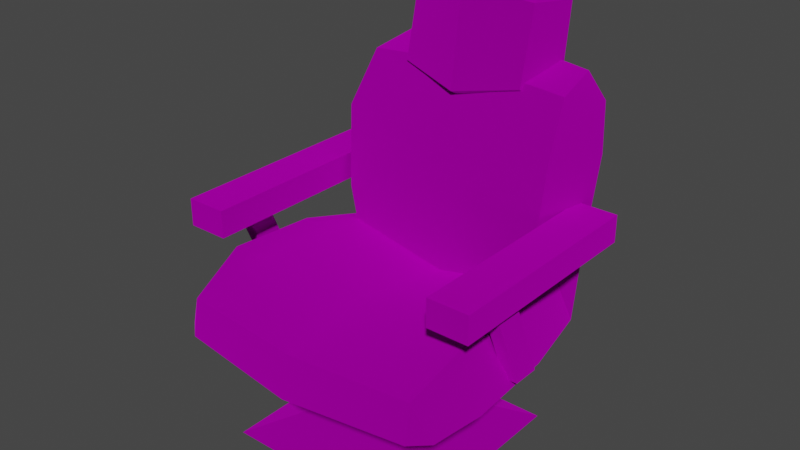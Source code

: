 # Source: chair_saloon.blend  (saved by Blender 3.4.6; exported with 4.5.12 LTS)
import bpy
from mathutils import Matrix  # noqa: F401  (used for matrix-valued properties, if any)

bpy.ops.wm.read_factory_settings(use_empty=True)
scene = bpy.context.scene
scene.name = 'Scene'

# ---- collections
col_collection = bpy.data.collections.new('Collection'); scene.collection.children.link(col_collection)
col_export = bpy.data.collections.new('Export'); scene.collection.children.link(col_export)

# ---- images (referenced by path relative to the original .blend; pixels are not part of the script)
import os
ASSET_DIR = os.environ.get("B2B_ASSET_DIR", "")  # directory of the original .blend (textures are referenced by path, not embedded)
HERE = os.path.dirname(os.path.abspath(__file__))  # packed textures are extracted next to this script under _unpacked/

def load_image(name, relpath, width, height, colorspace="sRGB"):
    """Load a texture the original file referenced (path relative to the .blend, or extracted next to this script)."""
    p = next((c for c in (os.path.join(HERE, relpath), os.path.join(ASSET_DIR, relpath)) if relpath and os.path.exists(c)), "")
    if p:
        img = bpy.data.images.load(p, check_existing=True)
        img.name = name
    else:  # same state as the original file: an image datablock whose file is absent (Cycles renders it pink)
        img = bpy.data.images.new(name, width, height)
        img.source = "FILE"
        img.filepath = "//" + (relpath or name)
    img.colorspace_settings.name = colorspace
    return img
img_chair_salon_01_png_001 = load_image('chair_salon_01.png.001', 'chair_salon_01.png', 1024, 1024, 'sRGB')

# ---- materials (node trees are filled in below, after node groups)
mat_dummymtl_rsrc_world_prop_generic_interior_furniture_chairs_chai = bpy.data.materials.new('dummymtl-rsrc.world.prop.generic.interior.furniture.chairs.chai')
mat_dummymtl_rsrc_world_prop_generic_interior_furniture_chairs_chai.use_backface_culling = True
mat_dummymtl_rsrc_world_prop_generic_interior_furniture_chairs_chai.use_transparent_shadow = False

# ---- material node trees
mat_dummymtl_rsrc_world_prop_generic_interior_furniture_chairs_chai.use_nodes = True; mat_dummymtl_rsrc_world_prop_generic_interior_furniture_chairs_chai.node_tree.nodes.clear()
_N = mat_dummymtl_rsrc_world_prop_generic_interior_furniture_chairs_chai.node_tree.nodes; _L = mat_dummymtl_rsrc_world_prop_generic_interior_furniture_chairs_chai.node_tree.links
n0 = _N.new('ShaderNodeBsdfPrincipled'); n0.name = 'Principled BSDF'; n0.location = (10, 300)
n0.distribution = 'GGX'
n0.subsurface_method = 'RANDOM_WALK_SKIN'
n0.inputs[1].default_value = 1.0
n0.inputs[2].default_value = 1.0
n0.inputs[27].default_value = (0.0, 0.0, 0.0, 1.0)
n0.inputs[28].default_value = 1.0
n1 = _N.new('ShaderNodeOutputMaterial'); n1.name = 'Material Output'; n1.location = (320, 270)
n2 = _N.new('ShaderNodeTexImage'); n2.name = 'Image Texture'; n2.location = (-343, 205)
n2.image = img_chair_salon_01_png_001
_L.new(n0.outputs[0], n1.inputs[0])
_L.new(n2.outputs[0], n0.inputs[0])
n1.is_active_output = True

# ---- world
world_world = bpy.data.worlds.new('World'); scene.world = world_world
world_world.use_nodes = True; world_world.node_tree.nodes.clear()
_N = world_world.node_tree.nodes; _L = world_world.node_tree.links
n0 = _N.new('ShaderNodeOutputWorld'); n0.name = 'World Output'; n0.location = (300, 300)
n1 = _N.new('ShaderNodeBackground'); n1.name = 'Background'; n1.location = (10, 300)
n1.inputs[0].default_value = (0.05088, 0.05088, 0.05088, 1.0)
_L.new(n1.outputs[0], n0.inputs[0])
n0.is_active_output = True
world_world.color = (0.05088, 0.05088, 0.05088)
world_world.use_sun_shadow = False
world_world.sun_shadow_jitter_overblur = 0.0

# ---- meshes
me_rsrc_world_prop_generic_interior_furniture_chairs_chair_salon_0 = bpy.data.meshes.new('rsrc.world.prop.generic.interior.furniture.chairs.chair_salon_0')
me_rsrc_world_prop_generic_interior_furniture_chairs_chair_salon_0.from_pydata([(-0.3, 0.0, -0.24), (0.3, 0.0, -0.24), (0.3, 0.0, 0.36), (-0.3, 0.0, 0.36), (-0.05, -0.12, 0.11), (0.05, -0.12, 0.01), (0.05, -0.4, 0.01), (-0.05, -0.4, 0.01), (0.05, -0.12, 0.11), (-0.05, -0.4, 0.11), (0.05, -0.4, 0.11), (-0.05, -0.12, 0.01), (0.34, -0.6, 0.42), (0.46, -0.6, 0.42), (0.46, -0.6, -0.22), (0.46, -0.68, 0.42), (0.46, -0.68, -0.22), (0.34, -0.68, 0.42), (0.34, -0.6, -0.22), (0.34, -0.68, -0.22), (0.44, -0.36, 0.1), (0.4, -0.36, 0.02), (0.4, -0.6, 0.0), (0.44, -0.6, 0.0), (0.4, -0.36, 0.1), (0.44, -0.6, -0.08), (0.4, -0.6, -0.08), (0.44, -0.36, 0.02), (-0.34, -0.6, 0.42), (-0.46, -0.68, 0.42), (-0.34, -0.6, -0.22), (-0.46, -0.6, -0.22), (-0.46, -0.6, 0.42), (-0.46, -0.68, -0.22), (-0.34, -0.68, 0.42), (-0.34, -0.68, -0.22), (-0.44, -0.36, 0.1), (-0.4, -0.6, 0.0), (-0.44, -0.6, 0.0), (-0.4, -0.36, 0.1), (-0.44, -0.6, -0.08), (-0.4, -0.6, -0.08), (-0.44, -0.36, 0.02), (-0.4, -0.36, 0.02), (0.3639, -0.3377, -0.3245), (-0.0007365, -0.32, -0.36), (-0.4355, -0.34, -0.12), (0.4134, -0.336, 0.16), (0.33, -0.4618, 0.36), (0.3686, -0.52, 0.12), (0.434, -0.34, -0.12), (-0.0004288, -0.4018, 0.36), (0.387, -0.5251, -0.1347), (0.4152, -0.34, -0.2802), (0.3635, -0.4482, -0.3056), (-0.0007365, -0.4318, -0.3254), (-0.3654, -0.3377, -0.3245), (-0.365, -0.4482, -0.3056), (-0.4167, -0.34, -0.2802), (-0.3885, -0.5251, -0.1347), (-0.4142, -0.336, 0.16), (-0.3695, -0.52, 0.12), (-0.33, -0.4618, 0.36), (-0.0007365, -0.4737, -0.06134), (0.31, -0.3456, 0.2977), (0.3505, -0.32, 0.4179), (0.317, -0.5925, 0.2549), (0.3674, -0.8055, 0.482), (-9.782e-06, -0.3482, 0.2779), (0.33, -0.8328, 0.2771), (0.3533, -0.9446, 0.5003), (0.3099, -0.9809, 0.3667), (-9.782e-06, -1.009, 0.3595), (-9.782e-06, -1.043, 0.5133), (-0.3099, -0.9809, 0.3667), (-0.3533, -0.9446, 0.5003), (-0.3674, -0.8055, 0.482), (-0.3301, -0.8328, 0.2771), (-0.3543, -0.5675, 0.4506), (-0.317, -0.5925, 0.2549), (-0.3505, -0.32, 0.4179), (-0.31, -0.3456, 0.2977), (-9.782e-06, -0.7554, 0.2373), (0.2083, -1.175, 0.5427), (0.2083, -0.8776, 0.5035), (0.1525, -1.24, 0.5512), (-0.2005, -1.175, 0.5427), (-0.000748, -0.32, 0.4179), (0.3543, -0.5675, 0.4506), (0.2916, -1.01, 0.5089), (-0.2916, -1.01, 0.5089), (-0.1447, -1.24, 0.5512), (-0.1818, -1.193, 0.3939), (-0.2005, -0.8776, 0.5035), (0.003891, -1.254, 0.5531), (-0.1818, -0.9778, 0.3453), (0.003891, -0.838, 0.4983), (0.003891, -1.221, 0.337), (0.003891, -0.9434, 0.3004), (0.1896, -1.193, 0.3939), (0.1896, -0.9778, 0.3453)], [], [(0, 1, 5), (5, 11, 0), (1, 2, 8), (8, 5, 1), (2, 3, 4), (4, 8, 2), (3, 0, 11), (11, 4, 3), (11, 5, 6), (6, 7, 11), (5, 8, 10), (10, 6, 5), (8, 4, 9), (9, 10, 8), (4, 11, 7), (7, 9, 4), (12, 17, 15), (15, 13, 12), (18, 14, 16), (16, 19, 18), (12, 13, 14), (14, 18, 12), (13, 15, 16), (16, 14, 13), (15, 17, 19), (19, 16, 15), (17, 12, 18), (18, 19, 17), (24, 20, 27), (27, 21, 24), (22, 23, 20), (20, 24, 22), (23, 25, 27), (27, 20, 23), (25, 26, 21), (21, 27, 25), (26, 22, 24), (24, 21, 26), (28, 29, 34), (29, 28, 32), (30, 33, 31), (33, 30, 35), (28, 31, 32), (31, 28, 30), (32, 33, 29), (33, 32, 31), (29, 35, 34), (35, 29, 33), (34, 30, 28), (30, 34, 35), (39, 42, 36), (42, 39, 43), (37, 36, 38), (36, 37, 39), (38, 42, 40), (42, 38, 36), (40, 43, 41), (43, 40, 42), (41, 39, 37), (39, 41, 43), (50, 53, 44), (50, 44, 45), (58, 45, 56), (45, 58, 46), (45, 87, 50), (45, 46, 87), (46, 60, 87), (60, 80, 87), (47, 50, 87), (65, 47, 87), (47, 65, 48), (48, 49, 47), (50, 47, 49), (51, 49, 48), (49, 52, 50), (53, 50, 52), (54, 53, 52), (53, 54, 44), (45, 44, 54), (54, 55, 45), (55, 54, 52), (56, 45, 55), (57, 56, 55), (58, 56, 57), (59, 58, 57), (55, 59, 57), (58, 59, 46), (60, 46, 59), (59, 61, 60), (80, 60, 61), (61, 62, 80), (51, 62, 61), (63, 61, 59), (61, 63, 51), (59, 55, 63), (52, 63, 55), (49, 51, 63), (63, 52, 49), (64, 65, 88), (88, 66, 64), (66, 88, 67), (64, 66, 68), (67, 69, 66), (69, 67, 70), (70, 71, 69), (71, 70, 89), (71, 89, 72), (72, 69, 71), (89, 73, 72), (74, 72, 73), (73, 90, 74), (90, 75, 74), (74, 75, 76), (76, 77, 74), (72, 74, 77), (77, 76, 78), (78, 79, 77), (79, 78, 80), (80, 81, 79), (68, 79, 81), (82, 77, 79), (79, 68, 82), (77, 82, 72), (69, 72, 82), (82, 68, 66), (82, 66, 69), (96, 83, 84), (96, 85, 83), (85, 96, 94), (91, 94, 96), (86, 91, 96), (96, 93, 86), (87, 88, 65), (87, 67, 88), (87, 70, 67), (87, 89, 70), (89, 87, 73), (90, 73, 87), (75, 90, 87), (87, 76, 75), (87, 78, 76), (87, 80, 78), (91, 86, 92), (92, 86, 93), (94, 91, 92), (93, 95, 92), (95, 93, 96), (92, 97, 94), (97, 92, 95), (85, 94, 97), (96, 98, 95), (95, 98, 97), (98, 96, 84), (99, 85, 97), (99, 97, 98), (99, 83, 85), (83, 99, 100), (100, 84, 83), (98, 100, 99), (84, 100, 98)])
me_rsrc_world_prop_generic_interior_furniture_chairs_chair_salon_0.polygons.foreach_set('use_smooth', [True] * 160)
_k = set([(0, 11), (1, 5), (2, 8), (3, 4), (4, 8), (4, 9), (4, 11), (5, 6), (5, 8), (5, 11), (7, 11), (8, 10), (12, 13), (12, 17), (12, 18), (13, 14), (13, 15), (14, 16), (14, 18), (15, 16), (15, 17), (16, 19), (17, 19), (18, 19), (20, 23), (20, 24), (20, 27), (21, 24), (21, 26), (21, 27), (22, 24), (25, 27), (28, 30), (28, 32), (28, 34), (29, 32), (29, 33), (29, 34), (30, 31), (30, 35), (31, 32), (31, 33), (33, 35), (34, 35), (36, 38), (36, 39), (36, 42), (37, 39), (39, 43), (40, 42), (41, 43), (42, 43), (44, 45), (44, 53), (44, 54), (45, 56), (46, 58), (46, 60), (47, 50), (47, 65), (48, 49), (49, 52), (50, 53), (52, 54), (53, 54), (54, 55), (55, 57), (56, 57), (56, 58), (57, 58), (57, 59), (59, 61), (60, 80), (61, 62), (64, 66), (65, 87), (65, 88), (66, 69), (67, 70), (67, 88), (69, 71), (70, 89), (71, 72), (71, 89), (72, 74), (73, 89), (73, 90), (74, 75), (74, 77), (74, 90), (75, 76), (75, 90), (76, 78), (77, 79), (78, 80), (79, 81), (80, 87), (83, 84), (83, 85), (83, 99), (84, 96), (84, 100), (85, 94), (85, 99), (86, 91), (86, 92), (86, 93), (91, 92), (91, 94), (92, 95), (92, 97), (93, 95), (93, 96), (95, 98), (97, 98), (97, 99), (98, 100), (99, 100)])
me_rsrc_world_prop_generic_interior_furniture_chairs_chair_salon_0.attributes.new('sharp_edge', 'BOOLEAN', 'EDGE').data.foreach_set('value', [ (min(e.vertices), max(e.vertices)) in _k for e in me_rsrc_world_prop_generic_interior_furniture_chairs_chair_salon_0.edges])
_k = {(12, 13): 1.0, (22, 24): 1.0, (34, 35): 1.0, (37, 39): 1.0, (40, 42): 1.0, (50, 53): 1.0, (54, 55): 1.0, (56, 57): 1.0, (56, 58): 1.0, (69, 71): 1.0, (72, 74): 1.0, (75, 76): 1.0, (79, 81): 1.0, (91, 92): 1.0, (91, 94): 1.0, (5, 6): 1.0, (15, 16): 1.0, (57, 58): 1.0, (57, 59): 1.0, (66, 69): 1.0, (76, 78): 1.0, (83, 84): 1.0, (83, 85): 1.0, (95, 98): 1.0, (98, 100): 1.0, (18, 19): 1.0, (44, 45): 1.0, (48, 49): 1.0, (52, 54): 1.0, (61, 62): 1.0, (64, 66): 1.0, (67, 70): 1.0, (71, 72): 1.0, (74, 75): 1.0, (74, 77): 1.0, (77, 79): 1.0, (92, 95): 1.0, (92, 97): 1.0, (49, 52): 1.0, (53, 54): 1.0, (55, 57): 1.0, (59, 61): 1.0, (78, 80): 1.0, (93, 95): 1.0, (93, 96): 1.0, (97, 98): 1.0, (97, 99): 1.0, (99, 100): 1.0, (0, 11): 1.0, (1, 5): 1.0, (2, 8): 1.0, (3, 4): 1.0, (5, 11): 1.0, (7, 11): 1.0, (5, 8): 1.0, (4, 8): 1.0, (8, 10): 1.0, (4, 11): 1.0, (4, 9): 1.0, (12, 17): 1.0, (14, 18): 1.0, (12, 18): 1.0, (13, 15): 1.0, (13, 14): 1.0, (15, 17): 1.0, (17, 19): 1.0, (20, 24): 1.0, (21, 24): 1.0, (20, 23): 1.0, (25, 27): 1.0, (21, 26): 1.0, (28, 34): 1.0, (28, 32): 1.0, (30, 31): 1.0, (30, 35): 1.0, (28, 30): 1.0, (29, 32): 1.0, (31, 32): 1.0, (29, 34): 1.0, (29, 33): 1.0, (36, 39): 1.0, (39, 43): 1.0, (36, 38): 1.0, (41, 43): 1.0, (46, 58): 1.0, (60, 80): 1.0, (47, 50): 1.0, (47, 65): 1.0, (44, 54): 1.0, (46, 60): 1.0, (67, 88): 1.0, (84, 96): 1.0, (65, 87): 1.0, (80, 87): 1.0, (86, 91): 1.0, (85, 94): 1.0, (85, 99): 1.0, (14, 16): 1.0, (20, 27): 1.0, (31, 33): 1.0, (33, 35): 1.0, (36, 42): 1.0, (42, 43): 1.0, (44, 53): 1.0, (70, 89): 1.0, (73, 90): 1.0, (65, 88): 1.0, (73, 89): 1.0, (86, 92): 1.0, (86, 93): 1.0, (16, 19): 1.0, (21, 27): 1.0, (45, 56): 1.0, (71, 89): 1.0, (74, 90): 1.0, (84, 100): 1.0, (75, 90): 1.0, (83, 99): 1.0}
me_rsrc_world_prop_generic_interior_furniture_chairs_chair_salon_0.attributes.new('crease_edge', 'FLOAT', 'EDGE').data.foreach_set('value', [_k.get((min(e.vertices), max(e.vertices)), 0.0) for e in me_rsrc_world_prop_generic_interior_furniture_chairs_chair_salon_0.edges])
_uv = me_rsrc_world_prop_generic_interior_furniture_chairs_chair_salon_0.uv_layers.new(name='UVMap')
_uv.uv.foreach_set('vector', [0.003741, 0.297, 0.003741, 0.003465, 0.1394, 0.1258, 0.1394, 0.1258, 0.1394, 0.1747, 0.003741, 0.297, 0.003741, 0.297, 0.003741, 0.003465, 0.1394, 0.1258, 0.1394, 0.1258, 0.1394, 0.1747, 0.003741, 0.297, 0.003741, 0.297, 0.003741, 0.003465, 0.1394, 0.1258, 0.1394, 0.1258, 0.1394, 0.1747, 0.003741, 0.297, 0.003741, 0.297, 0.003741, 0.003465, 0.1394, 0.1258, 0.1394, 0.1258, 0.1394, 0.1747, 0.003741, 0.297, 0.07092, 0.05026, 0.07092, 0.001614, 0.2071, 0.001614, 0.2071, 0.001614, 0.2071, 0.05026, 0.07092, 0.05026, 0.07092, 0.05026, 0.07092, 0.001614, 0.2071, 0.001614, 0.2071, 0.001614, 0.2071, 0.05026, 0.07092, 0.05026, 0.07092, 0.05026, 0.07092, 0.001614, 0.2071, 0.001614, 0.2071, 0.001614, 0.2071, 0.05026, 0.07092, 0.05026, 0.07092, 0.05026, 0.07092, 0.001614, 0.2071, 0.001614, 0.2071, 0.001614, 0.2071, 0.05026, 0.07092, 0.05026, 0.7785, 0.986, 0.7785, 0.9363, 0.853, 0.9363, 0.853, 0.9363, 0.853, 0.986, 0.7785, 0.986, 0.7773, 0.4722, 0.8519, 0.4722, 0.8519, 0.522, 0.8519, 0.522, 0.7773, 0.522, 0.7773, 0.4722, 0.9918, 0.9262, 0.9172, 0.9262, 0.9172, 0.5285, 0.9172, 0.5285, 0.9918, 0.5285, 0.9918, 0.9262, 0.9089, 0.9262, 0.8592, 0.9262, 0.8592, 0.5285, 0.8592, 0.5285, 0.9089, 0.5285, 0.9089, 0.9262, 0.8519, 0.9262, 0.7773, 0.9262, 0.7773, 0.5285, 0.7773, 0.5285, 0.8519, 0.5285, 0.8519, 0.9262, 0.7664, 0.9262, 0.7167, 0.9262, 0.7167, 0.5285, 0.7167, 0.5285, 0.7664, 0.5285, 0.7664, 0.9262, 1.304, 0.9797, 1.304, 1.005, 1.252, 1.005, 1.252, 1.005, 1.252, 0.9797, 1.304, 0.9797, 0.6033, 0.5907, 0.5733, 0.5907, 0.5733, 0.4109, 0.5733, 0.4109, 0.6033, 0.4109, 0.6033, 0.5907, 0.569, 0.5908, 0.5177, 0.612, 0.5181, 0.4315, 0.5181, 0.4315, 0.5694, 0.4102, 0.569, 0.5908, 0.5141, 0.6116, 0.4841, 0.6116, 0.4841, 0.4318, 0.4841, 0.4318, 0.5141, 0.4318, 0.5141, 0.6116, 0.6591, 0.612, 0.6078, 0.5908, 0.6074, 0.4102, 0.6074, 0.4102, 0.6587, 0.4315, 0.6591, 0.612, 0.7785, 0.986, 0.853, 0.9363, 0.7785, 0.9363, 0.853, 0.9363, 0.7785, 0.986, 0.853, 0.986, 0.7773, 0.4722, 0.8519, 0.522, 0.8519, 0.4722, 0.8519, 0.522, 0.7773, 0.4722, 0.7773, 0.522, 0.9918, 0.9262, 0.9172, 0.5285, 0.9172, 0.9262, 0.9172, 0.5285, 0.9918, 0.9262, 0.9918, 0.5285, 0.9089, 0.9262, 0.8592, 0.5285, 0.8592, 0.9262, 0.8592, 0.5285, 0.9089, 0.9262, 0.9089, 0.5285, 0.8519, 0.9262, 0.7773, 0.5285, 0.7773, 0.9262, 0.7773, 0.5285, 0.8519, 0.9262, 0.8519, 0.5285, 0.7664, 0.9262, 0.7167, 0.5285, 0.7167, 0.9262, 0.7167, 0.5285, 0.7664, 0.9262, 0.7664, 0.5285, 1.304, 0.9797, 1.252, 1.005, 1.304, 1.005, 1.252, 1.005, 1.304, 0.9797, 1.252, 0.9797, 0.6033, 0.5907, 0.5733, 0.4109, 0.5733, 0.5907, 0.5733, 0.4109, 0.6033, 0.5907, 0.6033, 0.4109, 0.569, 0.5908, 0.5181, 0.4315, 0.5177, 0.612, 0.5181, 0.4315, 0.569, 0.5908, 0.5694, 0.4102, 0.5141, 0.6116, 0.4841, 0.4318, 0.4841, 0.6116, 0.4841, 0.4318, 0.5141, 0.6116, 0.5141, 0.4318, 0.6591, 0.612, 0.6074, 0.4102, 0.6078, 0.5908, 0.6074, 0.4102, 0.6591, 0.612, 0.6587, 0.4315, -1.711, -0.4597, -1.732, -0.2538, -1.788, -0.1968, -1.711, -0.4597, -1.788, -0.1968, -2.187, -0.1516, -2.642, -0.2538, -2.187, -0.1516, -2.586, -0.1968, -2.187, -0.1516, -2.642, -0.2538, -2.663, -0.4597, -2.187, -0.1516, -2.187, -1.152, -1.711, -0.4597, -2.187, -0.1516, -2.663, -0.4597, -2.187, -1.152, -2.663, -0.4597, -2.663, -0.8197, -2.187, -1.152, -2.663, -0.8197, -2.638, -1.152, -2.187, -1.152, -1.711, -0.8197, -1.711, -0.4597, -2.187, -1.152, -1.737, -1.152, -1.711, -0.8197, -2.187, -1.152, 0.4086, 0.0181, 0.2408, 0.02715, 0.2592, 0.1336, 0.2592, 0.1336, 0.4109, 0.1668, 0.4086, 0.0181, 0.5962, 0.01508, 0.4086, 0.0181, 0.4109, 0.1668, 0.3189, 0.3368, 0.4109, 0.1668, 0.2592, 0.1336, 0.4109, 0.1668, 0.5812, 0.165, 0.5962, 0.01508, 0.7063, 0.0236, 0.5962, 0.01508, 0.5812, 0.165, 0.712, 0.126, 0.7063, 0.0236, 0.5812, 0.165, 0.7063, 0.0236, 0.712, 0.126, 0.743, 0.05326, 0.8164, 0.2685, 0.743, 0.05326, 0.712, 0.126, 0.712, 0.126, 0.7745, 0.3423, 0.8164, 0.2685, 0.7745, 0.3423, 0.712, 0.126, 0.5812, 0.165, 0.7426, 0.05341, 0.8164, 0.2685, 0.7745, 0.3423, 0.7115, 0.1263, 0.7426, 0.05341, 0.7745, 0.3423, 0.7058, 0.02383, 0.7426, 0.05341, 0.7115, 0.1263, 0.5808, 0.1655, 0.7058, 0.02383, 0.7115, 0.1263, 0.7745, 0.3423, 0.5808, 0.1655, 0.7115, 0.1263, 0.7058, 0.02383, 0.5808, 0.1655, 0.5957, 0.01548, 0.4083, 0.01877, 0.5957, 0.01548, 0.5808, 0.1655, 0.5808, 0.1655, 0.4105, 0.1675, 0.4083, 0.01877, 0.2406, 0.02804, 0.4083, 0.01877, 0.4105, 0.1675, 0.4105, 0.1675, 0.259, 0.1345, 0.2406, 0.02804, 0.3189, 0.3368, 0.259, 0.1345, 0.4105, 0.1675, 0.5901, 0.3751, 0.4105, 0.1675, 0.5808, 0.1655, 0.4105, 0.1675, 0.5901, 0.3751, 0.3189, 0.3368, 0.5808, 0.1655, 0.7745, 0.3423, 0.5901, 0.3751, 0.5812, 0.165, 0.5901, 0.3751, 0.7745, 0.3423, 0.4109, 0.1668, 0.3189, 0.3368, 0.5901, 0.3751, 0.5901, 0.3751, 0.5812, 0.165, 0.4109, 0.1668, 0.113, 0.3227, 0.0122, 0.3322, 0.002554, 0.5399, 0.002554, 0.5399, 0.1485, 0.5073, 0.113, 0.3227, 0.1485, 0.5073, 0.002554, 0.5399, 0.002146, 0.7415, 0.113, 0.3227, 0.1485, 0.5073, 0.3208, 0.3607, 0.002146, 0.7415, 0.1538, 0.7081, 0.1485, 0.5073, 0.1538, 0.7081, 0.002146, 0.7415, 0.01662, 0.8625, 0.01662, 0.8625, 0.1305, 0.8586, 0.1538, 0.7081, 0.1305, 0.8586, 0.01662, 0.8625, 0.06064, 0.9276, 0.1305, 0.8586, 0.06064, 0.9276, 0.3477, 0.9251, 0.3477, 0.9251, 0.1538, 0.7081, 0.1305, 0.8586, 0.06064, 0.9276, 0.2591, 0.9987, 0.3477, 0.9251, 0.1301, 0.8605, 0.3477, 0.9251, 0.2591, 0.9987, 0.2591, 0.9987, 0.06047, 0.929, 0.1301, 0.8605, 0.06047, 0.929, 0.01631, 0.8641, 0.1301, 0.8605, 0.1301, 0.8605, 0.01631, 0.8641, 0.001734, 0.7428, 0.001734, 0.7428, 0.1533, 0.71, 0.1301, 0.8605, 0.3477, 0.9251, 0.1301, 0.8605, 0.1533, 0.71, 0.1533, 0.71, 0.001734, 0.7428, 0.00204, 0.5406, 0.00204, 0.5406, 0.1478, 0.5086, 0.1533, 0.71, 0.1478, 0.5086, 0.00204, 0.5406, 0.01161, 0.3322, 0.01161, 0.3322, 0.1124, 0.3229, 0.1478, 0.5086, 0.3208, 0.3607, 0.1478, 0.5086, 0.1124, 0.3229, 0.392, 0.6814, 0.1533, 0.71, 0.1478, 0.5086, 0.1478, 0.5086, 0.3208, 0.3607, 0.392, 0.6814, 0.1533, 0.71, 0.392, 0.6814, 0.3477, 0.9251, 0.1538, 0.7081, 0.3477, 0.9251, 0.392, 0.6814, 0.392, 0.6814, 0.3208, 0.3607, 0.1485, 0.5073, 0.392, 0.6814, 0.1485, 0.5073, 0.1538, 0.7081, 1.0, 0.2332, 0.9053, 0.3803, 0.9053, 0.2505, 1.0, 0.2332, 0.9311, 0.4086, 0.9053, 0.3803, 0.9311, 0.4086, 1.0, 0.2332, 1.0, 0.4149, 1.069, 0.4086, 1.0, 0.4149, 1.0, 0.2332, 1.095, 0.3803, 1.069, 0.4086, 1.0, 0.2332, 1.0, 0.2332, 1.095, 0.2505, 1.095, 0.3803, 1.0, 0.006463, 0.8358, 0.1145, 0.8484, 0.006464, 1.0, 0.006463, 0.8298, 0.2183, 0.8358, 0.1145, 1.0, 0.006463, 0.8363, 0.279, 0.8298, 0.2183, 1.0, 0.006463, 0.8649, 0.3076, 0.8363, 0.279, 0.8649, 0.3076, 1.0, 0.006463, 1.0, 0.3221, 1.135, 0.3076, 1.0, 0.3221, 1.0, 0.006463, 1.164, 0.279, 1.135, 0.3076, 1.0, 0.006463, 1.0, 0.006463, 1.17, 0.2183, 1.164, 0.279, 1.0, 0.006463, 1.164, 0.1145, 1.17, 0.2183, 1.0, 0.006463, 1.152, 0.006464, 1.164, 0.1145, 0.6636, 0.9649, 0.7002, 0.9015, 0.5916, 0.8884, 0.5916, 0.8884, 0.7002, 0.9015, 0.6998, 0.6381, 0.5663, 0.9937, 0.6636, 0.9649, 0.5916, 0.8884, 0.6998, 0.6381, 0.5785, 0.6933, 0.5916, 0.8884, 0.5785, 0.6933, 0.6998, 0.6381, 0.5657, 0.6249, 0.5916, 0.8884, 0.431, 0.9201, 0.5663, 0.9937, 0.431, 0.9201, 0.5916, 0.8884, 0.5785, 0.6933, 0.6639, 0.9647, 0.5663, 0.9937, 0.431, 0.9201, 0.5657, 0.6249, 0.4306, 0.6743, 0.5785, 0.6933, 0.5785, 0.6933, 0.4306, 0.6743, 0.431, 0.9201, 0.4306, 0.6743, 0.5657, 0.6249, 0.6998, 0.6378, 0.5914, 0.8878, 0.6639, 0.9647, 0.431, 0.9201, 0.5914, 0.8878, 0.431, 0.9201, 0.4306, 0.6743, 0.5914, 0.8878, 0.7003, 0.9011, 0.6639, 0.9647, 0.7003, 0.9011, 0.5914, 0.8878, 0.5781, 0.6928, 0.5781, 0.6928, 0.6998, 0.6378, 0.7003, 0.9011, 0.4306, 0.6743, 0.5781, 0.6928, 0.5914, 0.8878, 0.6998, 0.6378, 0.5781, 0.6928, 0.4306, 0.6743])
me_rsrc_world_prop_generic_interior_furniture_chairs_chair_salon_0.materials.append(mat_dummymtl_rsrc_world_prop_generic_interior_furniture_chairs_chai)
me_rsrc_world_prop_generic_interior_furniture_chairs_chair_salon_0.update()
me_rsrc_world_prop_generic_interior_furniture_chairs_chair_salon_0.normals_split_custom_set([tuple(v) for v in zip(*[iter([0.0, -0.9015, -0.4327, 0.0, -0.9015, -0.4327, 0.0, -0.9015, -0.4327, 0.0, -0.9015, -0.4327, 0.0, -0.9015, -0.4327, 0.0, -0.9015, -0.4327, 0.4327, -0.9015, 0.0, 0.4327, -0.9015, 0.0, 0.4327, -0.9015, 0.0, 0.4327, -0.9015, 0.0, 0.4327, -0.9015, 0.0, 0.4327, -0.9015, 0.0, 0.0, -0.9015, 0.4327, 0.0, -0.9015, 0.4327, 0.0, -0.9015, 0.4327, 0.0, -0.9015, 0.4327, 0.0, -0.9015, 0.4327, 0.0, -0.9015, 0.4327, -0.4327, -0.9015, 0.0, -0.4327, -0.9015, 0.0, -0.4327, -0.9015, 0.0, -0.4327, -0.9015, 0.0, -0.4327, -0.9015, 0.0, -0.4327, -0.9015, 0.0, 0.0, 0.0, -1.0, 0.0, 0.0, -1.0, 0.0, 0.0, -1.0, 0.0, 0.0, -1.0, 0.0, 0.0, -1.0, 0.0, 0.0, -1.0, 1.0, 0.0, 0.0, 1.0, 0.0, 0.0, 1.0, 0.0, 0.0, 1.0, 0.0, 0.0, 1.0, 0.0, 0.0, 1.0, 0.0, 0.0, 0.0, 0.0, 1.0, 0.0, 0.0, 1.0, 0.0, 0.0, 1.0, 0.0, 0.0, 1.0, 0.0, 0.0, 1.0, 0.0, 0.0, 1.0, -1.0, 0.0, 0.0, -1.0, 0.0, 0.0, -1.0, 0.0, 0.0, -1.0, 0.0, 0.0, -1.0, 0.0, 0.0, -1.0, 0.0, 0.0, 0.0, 0.0, 1.0, 0.0, 0.0, 1.0, 0.0, 0.0, 1.0, 0.0, 0.0, 1.0, 0.0, 0.0, 1.0, 0.0, 0.0, 1.0, 0.0, 0.0, -1.0, 0.0, 0.0, -1.0, 0.0, 0.0, -1.0, 0.0, 0.0, -1.0, 0.0, 0.0, -1.0, 0.0, 0.0, -1.0, 0.0, 1.0, 0.0, 0.0, 1.0, 0.0, 0.0, 1.0, 0.0, 0.0, 1.0, 0.0, 0.0, 1.0, 0.0, 0.0, 1.0, 0.0, 1.0, 0.0, 0.0, 1.0, 0.0, 0.0, 1.0, 0.0, 0.0, 1.0, 0.0, 0.0, 1.0, 0.0, 0.0, 1.0, 0.0, 0.0, 0.0, -1.0, 0.0, 0.0, -1.0, 0.0, 0.0, -1.0, 0.0, 0.0, -1.0, 0.0, 0.0, -1.0, 0.0, 0.0, -1.0, 0.0, -1.0, 0.0, 0.0, -1.0, 0.0, 0.0, -1.0, 0.0, 0.0, -1.0, 0.0, 0.0, -1.0, 0.0, 0.0, -1.0, 0.0, 0.0, 0.0, 1.0, 0.0, 0.0, 1.0, 0.0, 0.0, 1.0, 0.0, 0.0, 1.0, 0.0, 0.0, 1.0, 0.0, 0.0, 1.0, 0.0, 0.0, -0.3846, 0.9231, 0.0, -0.3846, 0.9231, 0.0, -0.3846, 0.9231, 0.0, -0.3846, 0.9231, 0.0, -0.3846, 0.9231, 0.0, -0.3846, 0.9231, 1.0, 2.65e-07, 0.0, 1.0, 3.881e-07, 0.0, 1.0, -2.65e-07, 0.0, 1.0, -2.65e-07, 0.0, 1.0, -3.881e-07, 0.0, 1.0, 2.65e-07, 0.0, 0.0, 0.3846, -0.9231, 0.0, 0.3846, -0.9231, 0.0, 0.3846, -0.9231, 0.0, 0.3846, -0.9231, 0.0, 0.3846, -0.9231, 0.0, 0.3846, -0.9231, -1.0, -2.239e-07, 0.0, -1.0, -3.881e-07, 0.0, -1.0, 2.239e-07, 0.0, -1.0, 2.239e-07, 0.0, -1.0, 3.881e-07, 0.0, -1.0, -2.239e-07, 0.0, 0.0, 0.0, 1.0, 0.0, 0.0, 1.0, 0.0, 0.0, 1.0, 0.0, 0.0, 1.0, 0.0, 0.0, 1.0, 0.0, 0.0, 1.0, 0.0, 0.0, -1.0, 0.0, 0.0, -1.0, 0.0, 0.0, -1.0, 0.0, 0.0, -1.0, 0.0, 0.0, -1.0, 0.0, 0.0, -1.0, 0.0, 1.0, 0.0, 0.0, 1.0, 0.0, 0.0, 1.0, 0.0, 0.0, 1.0, 0.0, 0.0, 1.0, 0.0, 0.0, 1.0, 0.0, -1.0, 0.0, 0.0, -1.0, 0.0, 0.0, -1.0, 0.0, 0.0, -1.0, 0.0, 0.0, -1.0, 0.0, 0.0, -1.0, 0.0, 0.0, 0.0, -1.0, 0.0, 0.0, -1.0, 0.0, 0.0, -1.0, 0.0, 0.0, -1.0, 0.0, 0.0, -1.0, 0.0, 0.0, -1.0, 0.0, 1.0, 0.0, 0.0, 1.0, 0.0, 0.0, 1.0, 0.0, 0.0, 1.0, 0.0, 0.0, 1.0, 0.0, 0.0, 1.0, 0.0, 0.0, 0.0, 1.0, 0.0, 0.0, 1.0, 0.0, 0.0, 1.0, 0.0, 0.0, 1.0, 0.0, 0.0, 1.0, 0.0, 0.0, 1.0, 0.0, 0.0, -0.3846, 0.9231, 0.0, -0.3846, 0.9231, 0.0, -0.3846, 0.9231, 0.0, -0.3846, 0.9231, 0.0, -0.3846, 0.9231, 0.0, -0.3846, 0.9231, -1.0, 2.65e-07, 0.0, -1.0, -2.65e-07, 0.0, -1.0, 3.881e-07, 0.0, -1.0, -2.65e-07, 0.0, -1.0, 2.65e-07, 0.0, -1.0, -3.881e-07, 0.0, 0.0, 0.3846, -0.9231, 0.0, 0.3846, -0.9231, 0.0, 0.3846, -0.9231, 0.0, 0.3846, -0.9231, 0.0, 0.3846, -0.9231, 0.0, 0.3846, -0.9231, 1.0, -2.239e-07, 0.0, 1.0, 2.239e-07, 0.0, 1.0, -3.881e-07, 0.0, 1.0, 2.239e-07, 0.0, 1.0, -2.239e-07, 0.0, 1.0, 3.881e-07, 0.0, -0.5009, 0.708, -0.4978, -0.3592, 0.7114, 0.6041, -0.5032, 0.7304, 0.4618, -0.5009, 0.708, -0.4978, -0.5032, 0.7304, 0.4618, 0.5782, 0.6578, 0.4827, 0.4344, 0.7352, 0.5204, 0.5782, 0.6578, 0.4827, 0.585, 0.6895, 0.4271, 0.5782, 0.6578, 0.4827, 0.4344, 0.7352, 0.5204, 0.2916, 0.7078, -0.6434, 0.5782, 0.6578, 0.4827, -0.0009284, 0.8515, 0.5243, -0.5009, 0.708, -0.4978, 0.5782, 0.6578, 0.4827, 0.2916, 0.7078, -0.6434, -0.0009284, 0.8515, 0.5243, 0.2916, 0.7078, -0.6434, 0.607, 0.6496, -0.4578, -0.0009284, 0.8515, 0.5243, 0.607, 0.6496, -0.4578, -0.1791, 0.6642, -0.7258, -0.0009284, 0.8515, 0.5243, -0.6253, 0.6737, 0.3939, -0.5009, 0.708, -0.4978, -0.0009284, 0.8515, 0.5243, 0.3582, 0.6594, -0.661, -0.6253, 0.6737, 0.3939, -0.0009284, 0.8515, 0.5243, 0.5261, -0.7263, -0.4424, 0.4961, -0.8597, 0.1219, 0.9394, -0.2502, 0.2342, 0.9394, -0.2502, 0.2342, 0.9562, -0.2612, 0.1319, 0.5261, -0.7263, -0.4424, 0.5243, -0.6575, 0.5411, 0.5261, -0.7263, -0.4424, 0.9562, -0.2612, 0.1319, 5.028e-05, -0.9831, 0.1831, -0.1668, -0.9792, 0.1154, -0.1749, -0.9629, 0.2054, 0.9562, -0.2612, 0.1319, 0.9615, -0.2709, -0.04575, 0.5243, -0.6575, 0.5411, 0.4471, -0.8908, 0.08118, 0.5243, -0.6575, 0.5411, 0.9615, -0.2709, -0.04575, 0.8896, -0.3582, -0.2834, 0.4471, -0.8908, 0.08118, 0.9615, -0.2709, -0.04575, -0.09998, -0.2973, -0.9495, 0.6449, -0.131, -0.7529, 0.9007, -0.4256, -0.08693, -0.5994, -0.6418, -0.4784, -0.2951, -0.7302, -0.6162, 0.07769, -0.1939, -0.9779, 0.07769, -0.1939, -0.9779, -0.01698, -0.284, -0.9587, -0.5994, -0.6418, -0.4784, -4.651e-09, -0.9731, -0.2304, -0.01901, -0.9128, -0.4081, -0.1018, -0.9809, -0.1657, 0.2967, -0.7879, -0.5396, -0.5994, -0.6418, -0.4784, -0.01698, -0.284, -0.9587, -0.04586, -0.1686, -0.9846, 0.2967, -0.7879, -0.5396, -0.01698, -0.284, -0.9587, 0.063, -0.3429, -0.9373, -0.9165, -0.3996, -0.01862, -0.6449, -0.131, -0.7529, -0.9615, -0.271, -0.04453, -0.497, -0.8546, 0.1506, -0.8896, -0.3582, -0.2834, -4.651e-09, -0.9731, -0.2304, 0.1018, -0.9809, -0.166, 0.01901, -0.9128, -0.4081, -0.497, -0.8546, 0.1506, -0.9615, -0.271, -0.04453, -0.5947, -0.4286, 0.6801, -0.3306, -0.8224, 0.463, -0.5947, -0.4286, 0.6801, -0.9615, -0.271, -0.04453, -0.9615, -0.271, -0.04453, -0.9563, -0.2564, 0.1406, -0.3306, -0.8224, 0.463, -0.561, -0.8225, -0.0933, -0.3306, -0.8224, 0.463, -0.9563, -0.2564, 0.1406, -0.9563, -0.2564, 0.1406, -0.9516, -0.2238, 0.2109, -0.561, -0.8225, -0.0933, 5.028e-05, -0.9831, 0.1831, 0.1753, -0.963, 0.2047, 0.167, -0.9792, 0.1149, 8.136e-05, -1.0, -0.007292, 0.167, -0.9792, 0.1149, 0.1018, -0.9809, -0.166, 0.167, -0.9792, 0.1149, 8.136e-05, -1.0, -0.007292, 5.028e-05, -0.9831, 0.1831, 0.1018, -0.9809, -0.166, -4.651e-09, -0.9731, -0.2304, 8.136e-05, -1.0, -0.007292, -0.1018, -0.9809, -0.1657, 8.136e-05, -1.0, -0.007292, -4.651e-09, -0.9731, -0.2304, -0.1668, -0.9792, 0.1154, 5.028e-05, -0.9831, 0.1831, 8.136e-05, -1.0, -0.007292, 8.136e-05, -1.0, -0.007292, -0.1018, -0.9809, -0.1657, -0.1668, -0.9792, 0.1154, 0.9638, 0.008847, -0.2664, 0.7415, -0.667, 0.07222, 0.6276, 0.4948, -0.6011, 0.6276, 0.4948, -0.6011, 0.9806, 0.04523, -0.1908, 0.9638, 0.008847, -0.2664, 0.9806, 0.04523, -0.1908, 0.6276, 0.4948, -0.6011, 0.8855, 0.0444, 0.4626, 0.06144, 0.1721, -0.9832, 0.05525, 0.05238, -0.9971, -8.107e-07, 0.1304, -0.9915, 0.8855, 0.0444, 0.4626, 0.9794, -0.06479, -0.1911, 0.9806, 0.04523, -0.1908, 0.9794, -0.06479, -0.1911, 0.8855, 0.0444, 0.4626, 0.8998, -0.4144, -0.1369, 0.8998, -0.4144, -0.1369, 0.9032, -0.3859, -0.1881, 0.9794, -0.06479, -0.1911, 0.9032, -0.3859, -0.1881, 0.8998, -0.4144, -0.1369, 0.9211, -0.2456, -0.302, 0.09372, -0.9776, -0.1884, -0.1518, -0.7611, -0.6306, 0.004878, -0.9771, -0.2127, 2.734e-08, -0.4622, -0.8868, 0.06671, -0.3203, -0.945, 0.06764, -0.5232, -0.8495, -0.1518, -0.7611, -0.6306, -0.6812, -0.7092, -0.1817, 0.004878, -0.9771, -0.2127, -0.1039, -0.9751, -0.1958, 0.004878, -0.9771, -0.2127, -0.6812, -0.7092, -0.1817, -0.6812, -0.7092, -0.1817, 0.3705, -0.7403, -0.561, -0.1039, -0.9751, -0.1958, -0.8546, -0.2117, -0.4741, -0.2833, -0.8352, -0.4713, -0.724, -0.6881, -0.04772, -0.9627, -0.1867, -0.1957, -0.7366, 0.3857, -0.5555, -0.8929, 0.01405, 0.4501, -0.8929, 0.01405, 0.4501, -0.9822, -0.07815, -0.1706, -0.9627, -0.1867, -0.1957, 2.734e-08, -0.4622, -0.8868, -0.06764, -0.5232, -0.8495, -0.06671, -0.3203, -0.945, -0.9822, -0.07815, -0.1706, -0.8929, 0.01405, 0.4501, -0.7177, -0.5818, -0.3827, -0.7177, -0.5818, -0.3827, -0.9774, 0.02825, -0.2096, -0.9822, -0.07815, -0.1706, -0.9774, 0.02825, -0.2096, -0.7177, -0.5818, -0.3827, -0.7245, -0.6829, -0.09295, -0.7245, -0.6829, -0.09295, -0.9387, 0.08447, -0.3343, -0.9774, 0.02825, -0.2096, -8.107e-07, 0.1304, -0.9915, -0.05525, 0.05238, -0.9971, -0.06144, 0.1721, -0.9832, 3.381e-08, -0.173, -0.9849, -0.06671, -0.3203, -0.945, -0.05525, 0.05238, -0.9971, -0.05525, 0.05238, -0.9971, -8.107e-07, 0.1304, -0.9915, 3.381e-08, -0.173, -0.9849, -0.06671, -0.3203, -0.945, 3.381e-08, -0.173, -0.9849, 2.734e-08, -0.4622, -0.8868, 0.06671, -0.3203, -0.945, 2.734e-08, -0.4622, -0.8868, 3.381e-08, -0.173, -0.9849, 3.381e-08, -0.173, -0.9849, -8.107e-07, 0.1304, -0.9915, 0.05525, 0.05238, -0.9971, 3.381e-08, -0.173, -0.9849, 0.05525, 0.05238, -0.9971, 0.06671, -0.3203, -0.945, -1.682e-12, 0.1305, 0.9914, 1.064e-05, 0.1305, 0.9914, -4.86e-07, 0.1305, 0.9914, -1.682e-12, 0.1305, 0.9914, 4.3e-06, 0.1305, 0.9914, 1.064e-05, 0.1305, 0.9914, 4.3e-06, 0.1305, 0.9914, -1.682e-12, 0.1305, 0.9914, 3.087e-12, 0.1305, 0.9914, -4.3e-06, 0.1305, 0.9914, 3.087e-12, 0.1305, 0.9914, -1.682e-12, 0.1305, 0.9914, -1.064e-05, 0.1305, 0.9914, -4.3e-06, 0.1305, 0.9914, -1.682e-12, 0.1305, 0.9914, -1.682e-12, 0.1305, 0.9914, 4.86e-07, 0.1305, 0.9914, -1.064e-05, 0.1305, 0.9914, -0.1338, 0.3102, 0.9412, -0.3653, -0.4454, 0.8175, -0.6831, 0.3013, 0.6653, -0.1338, 0.3102, 0.9412, 0.2196, 0.3481, 0.9114, -0.3653, -0.4454, 0.8175, -0.1338, 0.3102, 0.9412, -0.0001981, 0.1306, 0.9914, 0.2196, 0.3481, 0.9114, -0.1338, 0.3102, 0.9412, -0.0139, 0.3966, 0.9179, -0.0001981, 0.1306, 0.9914, -0.0139, 0.3966, 0.9179, -0.1338, 0.3102, 0.9412, 0.6546, 0.1731, 0.7359, 0.1992, 0.6817, 0.704, 0.6546, 0.1731, 0.7359, -0.1338, 0.3102, 0.9412, 0.281, -0.01608, 0.9596, 0.1992, 0.6817, 0.704, -0.1338, 0.3102, 0.9412, -0.1338, 0.3102, 0.9412, -0.2108, -0.1117, 0.9711, 0.281, -0.01608, 0.9596, -0.1338, 0.3102, 0.9412, 0.3351, 0.6445, 0.6873, -0.2108, -0.1117, 0.9711, -0.1338, 0.3102, 0.9412, 0.7063, 0.1035, 0.7003, 0.3351, 0.6445, 0.6873, -0.7573, -0.6529, -0.01485, -0.7573, -0.6529, -0.01485, -0.7372, -0.6647, 0.1211, -0.9971, 0.07489, -0.01504, -0.9923, -0.01613, -0.1225, -0.9936, -0.02026, -0.1109, -0.02614, -0.9836, -0.1782, -0.08984, -0.9605, -0.2634, -0.02564, -0.9881, -0.1518, -0.9936, -0.02026, -0.1109, -0.9789, 0.1243, 0.1622, -0.9971, 0.07489, -0.01504, 0.07272, 0.8491, -0.5231, -0.1734, 0.8226, -0.5415, -0.02112, 0.8713, -0.4903, -0.02564, -0.9881, -0.1518, -0.01697, -0.9991, -0.03909, -0.02614, -0.9836, -0.1782, -0.3503, -0.07326, -0.9338, -0.2362, -0.1026, -0.9663, -0.2288, -0.4539, -0.8612, 0.1487, -0.9706, -0.1891, -0.02614, -0.9836, -0.1782, -0.01697, -0.9991, -0.03909, -0.02112, 0.8713, -0.4903, 0.2128, 0.9453, -0.2471, 0.07272, 0.8491, -0.5231, -0.2288, -0.4539, -0.8612, -0.4584, -0.2696, -0.8469, -0.3503, -0.07326, -0.9338, 0.2128, 0.9453, -0.2471, -0.02112, 0.8713, -0.4903, 0.2245, 0.838, -0.4973, 0.08004, -0.9788, -0.1886, 0.1487, -0.9706, -0.1891, -0.01697, -0.9991, -0.03909, 0.1826, -0.05104, -0.9819, 0.3859, -0.02664, -0.9222, 0.3262, -0.4424, -0.8354, 0.7365, -0.6648, 0.1251, 0.7573, -0.6529, -0.01485, 0.7573, -0.6529, -0.01485, 0.993, -0.0218, -0.1157, 0.9974, 0.06941, -0.01733, 0.98, 0.08285, 0.1807, 0.98, 0.08285, 0.1807, 0.994, -0.01426, -0.1083, 0.993, -0.0218, -0.1157, 0.3262, -0.4424, -0.8354, 0.1184, -0.4993, -0.8583, 0.1826, -0.05104, -0.9819, 0.2245, 0.838, -0.4973, -0.02718, 0.8484, -0.5287, 0.2128, 0.9453, -0.2471])] * 3)])

# ---- objects
ob_chairs_chair_salon_01_mesh_0 = bpy.data.objects.new('chairs.chair_salon_01-Mesh[0]', me_rsrc_world_prop_generic_interior_furniture_chairs_chair_salon_0)

# ---- transforms, parenting, visibility, modifiers, constraints
ob_chairs_chair_salon_01_mesh_0.location = (0.0, 0.0, 0.0)
ob_chairs_chair_salon_01_mesh_0.rotation_mode = 'QUATERNION'
ob_chairs_chair_salon_01_mesh_0.rotation_quaternion = (0.7071, -0.7071, -1.57e-16, -9.358e-24)
_m = ob_chairs_chair_salon_01_mesh_0.modifiers.new('Weighted Normal', 'WEIGHTED_NORMAL')
_m.keep_sharp = True

# ---- collection membership
scene.collection.objects.link(ob_chairs_chair_salon_01_mesh_0)

# ---- scene / render settings (as saved in the file)
scene.frame_start = 1; scene.frame_end = 250; scene.frame_set(1)
scene.render.engine = 'BLENDER_EEVEE_NEXT'
scene.cycles.sampling_pattern = 'TABULATED_SOBOL'
scene.cycles.use_light_tree = False
scene.view_settings.view_transform = 'Filmic'
bpy.context.view_layer.update()

# ---- added for rendering (the .blend has no active camera and no usable light): camera, sun
cam_auto = bpy.data.cameras.new('AutoCamera')
cam_auto.lens = 50.0
cam_auto.sensor_width = 36.0
cam_auto.clip_end = 1000.0
ob_auto_camera = bpy.data.objects.new('AutoCamera', cam_auto)
scene.collection.objects.link(ob_auto_camera)
ob_auto_camera.location = (1.6689, -1.90613, 1.96231)
ob_auto_camera.rotation_euler = (1.09748, -7.21219e-08, 0.694738)
scene.camera = ob_auto_camera
light_auto_sun = bpy.data.lights.new('AutoSun', 'SUN')
light_auto_sun.energy = 3.0
light_auto_sun.angle = 0.0523599
ob_auto_sun = bpy.data.objects.new('AutoSun', light_auto_sun)
scene.collection.objects.link(ob_auto_sun)
ob_auto_sun.rotation_euler = (0.872665, 0.174533, 0.523599)
bpy.context.view_layer.update()
